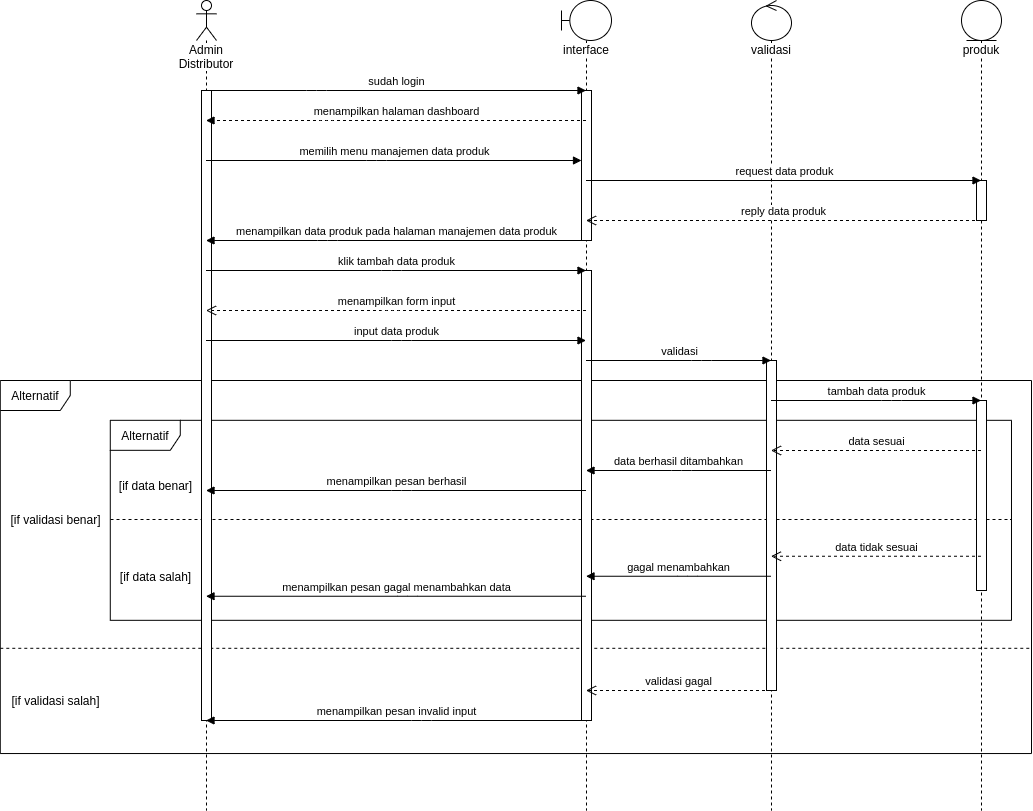

The diagram above was exported from draw.io. Its source (the exported page's mxGraphModel, read from the mxfile embedded in the PNG):
<mxGraphModel dx="1807" dy="745" grid="1" gridSize="10" guides="1" tooltips="1" connect="1" arrows="1" fold="1" page="1" pageScale="1" pageWidth="850" pageHeight="1100" math="0" shadow="0">
  <root>
    <mxCell id="Z6DACZUMpGKxdSY7Z8QX-0" />
    <mxCell id="Z6DACZUMpGKxdSY7Z8QX-1" parent="Z6DACZUMpGKxdSY7Z8QX-0" />
    <mxCell id="Y9VbisVVfyL8YPo8umJ4-0" value="" style="group" parent="Z6DACZUMpGKxdSY7Z8QX-1" vertex="1" connectable="0">
      <mxGeometry x="50" y="410" width="1020" height="390" as="geometry" />
    </mxCell>
    <mxCell id="Y9VbisVVfyL8YPo8umJ4-1" value="Alternatif" style="shape=umlFrame;whiteSpace=wrap;html=1;strokeWidth=1;width=70;height=30;" parent="Y9VbisVVfyL8YPo8umJ4-0" vertex="1">
      <mxGeometry x="-11.22" width="1031.22" height="373.04" as="geometry" />
    </mxCell>
    <mxCell id="Y9VbisVVfyL8YPo8umJ4-2" value="" style="line;strokeWidth=1;fillColor=none;align=left;verticalAlign=middle;spacingTop=-1;spacingLeft=3;spacingRight=3;rotatable=0;labelPosition=right;points=[];portConstraint=eastwest;dashed=1;" parent="Y9VbisVVfyL8YPo8umJ4-0" vertex="1">
      <mxGeometry x="-11.22" y="260" width="1031.46" height="15.6" as="geometry" />
    </mxCell>
    <mxCell id="Y9VbisVVfyL8YPo8umJ4-3" value="[if validasi benar]" style="text;html=1;align=center;verticalAlign=middle;resizable=0;points=[];autosize=1;" parent="Y9VbisVVfyL8YPo8umJ4-0" vertex="1">
      <mxGeometry x="-10.732222222222221" y="129.00260869565216" width="110" height="20" as="geometry" />
    </mxCell>
    <mxCell id="Y9VbisVVfyL8YPo8umJ4-4" value="[if validasi salah]" style="text;html=1;align=center;verticalAlign=middle;resizable=0;points=[];autosize=1;" parent="Y9VbisVVfyL8YPo8umJ4-0" vertex="1">
      <mxGeometry x="-5.733091787439621" y="310.0033540372671" width="100" height="20" as="geometry" />
    </mxCell>
    <mxCell id="Y9VbisVVfyL8YPo8umJ4-5" value="" style="group" parent="Y9VbisVVfyL8YPo8umJ4-0" vertex="1" connectable="0">
      <mxGeometry x="98.78" y="39.82" width="901.22" height="200" as="geometry" />
    </mxCell>
    <mxCell id="Y9VbisVVfyL8YPo8umJ4-6" value="Alternatif" style="shape=umlFrame;whiteSpace=wrap;html=1;strokeWidth=1;width=70;height=30;" parent="Y9VbisVVfyL8YPo8umJ4-5" vertex="1">
      <mxGeometry width="901.2098879077231" height="200" as="geometry" />
    </mxCell>
    <mxCell id="Y9VbisVVfyL8YPo8umJ4-7" value="[if data benar]" style="text;html=1;align=center;verticalAlign=middle;resizable=0;points=[];autosize=1;" parent="Y9VbisVVfyL8YPo8umJ4-5" vertex="1">
      <mxGeometry x="0.008823727175323794" y="54.782608695652186" width="90" height="20" as="geometry" />
    </mxCell>
    <mxCell id="Y9VbisVVfyL8YPo8umJ4-8" value="[if data salah]" style="text;html=1;align=center;verticalAlign=middle;resizable=0;points=[];autosize=1;" parent="Y9VbisVVfyL8YPo8umJ4-5" vertex="1">
      <mxGeometry x="0.008823727175323794" y="146.52260869565214" width="90" height="20" as="geometry" />
    </mxCell>
    <mxCell id="Y9VbisVVfyL8YPo8umJ4-9" value="" style="line;strokeWidth=1;fillColor=none;align=left;verticalAlign=middle;spacingTop=-1;spacingLeft=3;spacingRight=3;rotatable=0;labelPosition=right;points=[];portConstraint=eastwest;dashed=1;" parent="Y9VbisVVfyL8YPo8umJ4-0" vertex="1">
      <mxGeometry x="99" y="135" width="901" height="8" as="geometry" />
    </mxCell>
    <mxCell id="Y9VbisVVfyL8YPo8umJ4-10" value="Admin Distributor" style="shape=umlLifeline;participant=umlActor;perimeter=lifelinePerimeter;whiteSpace=wrap;html=1;container=1;collapsible=0;recursiveResize=0;verticalAlign=top;spacingTop=36;labelBackgroundColor=#ffffff;outlineConnect=0;strokeWidth=1;" parent="Z6DACZUMpGKxdSY7Z8QX-1" vertex="1">
      <mxGeometry x="235" y="30" width="20" height="810" as="geometry" />
    </mxCell>
    <mxCell id="Y9VbisVVfyL8YPo8umJ4-11" value="interface" style="shape=umlLifeline;participant=umlBoundary;perimeter=lifelinePerimeter;whiteSpace=wrap;html=1;container=1;collapsible=0;recursiveResize=0;verticalAlign=top;spacingTop=36;labelBackgroundColor=#ffffff;outlineConnect=0;strokeWidth=1;" parent="Z6DACZUMpGKxdSY7Z8QX-1" vertex="1">
      <mxGeometry x="600" y="30" width="50" height="810" as="geometry" />
    </mxCell>
    <mxCell id="Y9VbisVVfyL8YPo8umJ4-12" value="" style="html=1;points=[];perimeter=orthogonalPerimeter;strokeWidth=1;" parent="Y9VbisVVfyL8YPo8umJ4-11" vertex="1">
      <mxGeometry x="20" y="270" width="10" height="450" as="geometry" />
    </mxCell>
    <mxCell id="Y9VbisVVfyL8YPo8umJ4-13" value="produk" style="shape=umlLifeline;participant=umlEntity;perimeter=lifelinePerimeter;whiteSpace=wrap;html=1;container=1;collapsible=0;recursiveResize=0;verticalAlign=top;spacingTop=36;labelBackgroundColor=#ffffff;outlineConnect=0;strokeWidth=1;size=40;" parent="Z6DACZUMpGKxdSY7Z8QX-1" vertex="1">
      <mxGeometry x="1000" y="30" width="40" height="810" as="geometry" />
    </mxCell>
    <mxCell id="Y9VbisVVfyL8YPo8umJ4-14" value="" style="html=1;points=[];perimeter=orthogonalPerimeter;strokeWidth=1;" parent="Y9VbisVVfyL8YPo8umJ4-13" vertex="1">
      <mxGeometry x="15" y="180" width="10" height="40" as="geometry" />
    </mxCell>
    <mxCell id="Y9VbisVVfyL8YPo8umJ4-15" value="" style="html=1;points=[];perimeter=orthogonalPerimeter;strokeWidth=1;" parent="Y9VbisVVfyL8YPo8umJ4-13" vertex="1">
      <mxGeometry x="15" y="400" width="10" height="190" as="geometry" />
    </mxCell>
    <mxCell id="Y9VbisVVfyL8YPo8umJ4-16" value="validasi" style="shape=umlLifeline;participant=umlControl;perimeter=lifelinePerimeter;whiteSpace=wrap;html=1;container=1;collapsible=0;recursiveResize=0;verticalAlign=top;spacingTop=36;labelBackgroundColor=#ffffff;outlineConnect=0;strokeWidth=1;" parent="Z6DACZUMpGKxdSY7Z8QX-1" vertex="1">
      <mxGeometry x="790" y="30" width="40" height="810" as="geometry" />
    </mxCell>
    <mxCell id="Y9VbisVVfyL8YPo8umJ4-17" value="" style="html=1;points=[];perimeter=orthogonalPerimeter;strokeWidth=1;" parent="Y9VbisVVfyL8YPo8umJ4-16" vertex="1">
      <mxGeometry x="15" y="360" width="10" height="330" as="geometry" />
    </mxCell>
    <mxCell id="Y9VbisVVfyL8YPo8umJ4-18" value="" style="html=1;points=[];perimeter=orthogonalPerimeter;strokeWidth=1;" parent="Z6DACZUMpGKxdSY7Z8QX-1" vertex="1">
      <mxGeometry x="240" y="120" width="10" height="630" as="geometry" />
    </mxCell>
    <mxCell id="Y9VbisVVfyL8YPo8umJ4-19" value="" style="html=1;points=[];perimeter=orthogonalPerimeter;strokeWidth=1;" parent="Z6DACZUMpGKxdSY7Z8QX-1" vertex="1">
      <mxGeometry x="620" y="120" width="10" height="150" as="geometry" />
    </mxCell>
    <mxCell id="Y9VbisVVfyL8YPo8umJ4-20" value="memilih menu manajemen data produk" style="html=1;verticalAlign=bottom;startArrow=none;endArrow=block;startSize=8;startFill=0;" parent="Z6DACZUMpGKxdSY7Z8QX-1" target="Y9VbisVVfyL8YPo8umJ4-19" edge="1">
      <mxGeometry relative="1" as="geometry">
        <mxPoint x="244.5" y="189.9999999999999" as="sourcePoint" />
        <Array as="points">
          <mxPoint x="415" y="190" />
        </Array>
      </mxGeometry>
    </mxCell>
    <mxCell id="Y9VbisVVfyL8YPo8umJ4-21" value="request data produk" style="html=1;verticalAlign=bottom;startArrow=none;endArrow=block;startSize=8;startFill=0;" parent="Z6DACZUMpGKxdSY7Z8QX-1" target="Y9VbisVVfyL8YPo8umJ4-13" edge="1">
      <mxGeometry relative="1" as="geometry">
        <mxPoint x="624.5000000000002" y="209.9999999999999" as="sourcePoint" />
        <Array as="points">
          <mxPoint x="715.5" y="210" />
        </Array>
        <mxPoint x="855" y="210" as="targetPoint" />
      </mxGeometry>
    </mxCell>
    <mxCell id="Y9VbisVVfyL8YPo8umJ4-22" value="reply data produk" style="html=1;verticalAlign=bottom;endArrow=open;dashed=1;endSize=8;" parent="Z6DACZUMpGKxdSY7Z8QX-1" source="Y9VbisVVfyL8YPo8umJ4-13" edge="1">
      <mxGeometry relative="1" as="geometry">
        <mxPoint x="855" y="250" as="sourcePoint" />
        <mxPoint x="624.5000000000002" y="250" as="targetPoint" />
        <Array as="points">
          <mxPoint x="755.5" y="250" />
        </Array>
      </mxGeometry>
    </mxCell>
    <mxCell id="Y9VbisVVfyL8YPo8umJ4-23" value="menampilkan halaman dashboard" style="html=1;verticalAlign=bottom;endArrow=block;dashed=1;" parent="Z6DACZUMpGKxdSY7Z8QX-1" edge="1">
      <mxGeometry width="80" relative="1" as="geometry">
        <mxPoint x="624.5000000000002" y="149.9999999999999" as="sourcePoint" />
        <mxPoint x="244.5" y="149.9999999999999" as="targetPoint" />
        <Array as="points">
          <mxPoint x="365" y="150" />
        </Array>
      </mxGeometry>
    </mxCell>
    <mxCell id="Y9VbisVVfyL8YPo8umJ4-24" value="menampilkan data produk pada halaman manajemen data produk" style="html=1;verticalAlign=bottom;endArrow=block;" parent="Z6DACZUMpGKxdSY7Z8QX-1" edge="1">
      <mxGeometry width="80" relative="1" as="geometry">
        <mxPoint x="624.5000000000002" y="270" as="sourcePoint" />
        <mxPoint x="244.5" y="270" as="targetPoint" />
        <Array as="points">
          <mxPoint x="366" y="270" />
        </Array>
      </mxGeometry>
    </mxCell>
    <mxCell id="Y9VbisVVfyL8YPo8umJ4-25" value="sudah login" style="html=1;verticalAlign=bottom;startArrow=none;startFill=0;endArrow=block;startSize=8;" parent="Z6DACZUMpGKxdSY7Z8QX-1" edge="1">
      <mxGeometry width="60" relative="1" as="geometry">
        <mxPoint x="244.5" y="119.99999999999989" as="sourcePoint" />
        <mxPoint x="624.5000000000002" y="119.99999999999989" as="targetPoint" />
        <Array as="points">
          <mxPoint x="355" y="120" />
        </Array>
      </mxGeometry>
    </mxCell>
    <mxCell id="Y9VbisVVfyL8YPo8umJ4-26" value="klik tambah data produk" style="html=1;verticalAlign=bottom;endArrow=block;" parent="Z6DACZUMpGKxdSY7Z8QX-1" source="Y9VbisVVfyL8YPo8umJ4-10" target="Y9VbisVVfyL8YPo8umJ4-11" edge="1">
      <mxGeometry width="80" relative="1" as="geometry">
        <mxPoint x="240" y="550" as="sourcePoint" />
        <mxPoint x="320" y="550" as="targetPoint" />
        <Array as="points">
          <mxPoint x="430" y="300" />
        </Array>
      </mxGeometry>
    </mxCell>
    <mxCell id="Y9VbisVVfyL8YPo8umJ4-27" value="menampilkan form input" style="html=1;verticalAlign=bottom;endArrow=open;dashed=1;endSize=8;" parent="Z6DACZUMpGKxdSY7Z8QX-1" source="Y9VbisVVfyL8YPo8umJ4-11" target="Y9VbisVVfyL8YPo8umJ4-10" edge="1">
      <mxGeometry relative="1" as="geometry">
        <mxPoint x="630" y="330" as="sourcePoint" />
        <mxPoint x="550" y="330" as="targetPoint" />
        <Array as="points">
          <mxPoint x="430" y="340" />
        </Array>
      </mxGeometry>
    </mxCell>
    <mxCell id="Y9VbisVVfyL8YPo8umJ4-28" value="input data produk" style="html=1;verticalAlign=bottom;endArrow=block;" parent="Z6DACZUMpGKxdSY7Z8QX-1" source="Y9VbisVVfyL8YPo8umJ4-10" target="Y9VbisVVfyL8YPo8umJ4-11" edge="1">
      <mxGeometry width="80" relative="1" as="geometry">
        <mxPoint x="310" y="380" as="sourcePoint" />
        <mxPoint x="390" y="380" as="targetPoint" />
        <Array as="points">
          <mxPoint x="440" y="370" />
        </Array>
      </mxGeometry>
    </mxCell>
    <mxCell id="Y9VbisVVfyL8YPo8umJ4-29" value="validasi" style="html=1;verticalAlign=bottom;endArrow=block;" parent="Z6DACZUMpGKxdSY7Z8QX-1" source="Y9VbisVVfyL8YPo8umJ4-11" target="Y9VbisVVfyL8YPo8umJ4-16" edge="1">
      <mxGeometry width="80" relative="1" as="geometry">
        <mxPoint x="620" y="390" as="sourcePoint" />
        <mxPoint x="700" y="390" as="targetPoint" />
        <Array as="points">
          <mxPoint x="740" y="390" />
        </Array>
      </mxGeometry>
    </mxCell>
    <mxCell id="Y9VbisVVfyL8YPo8umJ4-30" value="tambah data produk" style="html=1;verticalAlign=bottom;endArrow=block;" parent="Z6DACZUMpGKxdSY7Z8QX-1" source="Y9VbisVVfyL8YPo8umJ4-16" target="Y9VbisVVfyL8YPo8umJ4-13" edge="1">
      <mxGeometry width="80" relative="1" as="geometry">
        <mxPoint x="840" y="450" as="sourcePoint" />
        <mxPoint x="1030" y="430" as="targetPoint" />
        <Array as="points">
          <mxPoint x="930" y="430" />
        </Array>
      </mxGeometry>
    </mxCell>
    <mxCell id="Y9VbisVVfyL8YPo8umJ4-31" value="data sesuai" style="html=1;verticalAlign=bottom;endArrow=open;dashed=1;endSize=8;" parent="Z6DACZUMpGKxdSY7Z8QX-1" source="Y9VbisVVfyL8YPo8umJ4-13" target="Y9VbisVVfyL8YPo8umJ4-16" edge="1">
      <mxGeometry relative="1" as="geometry">
        <mxPoint x="1000" y="490" as="sourcePoint" />
        <mxPoint x="920" y="490" as="targetPoint" />
        <Array as="points">
          <mxPoint x="940" y="480" />
        </Array>
      </mxGeometry>
    </mxCell>
    <mxCell id="Y9VbisVVfyL8YPo8umJ4-32" value="data berhasil ditambahkan" style="html=1;verticalAlign=bottom;endArrow=block;" parent="Z6DACZUMpGKxdSY7Z8QX-1" source="Y9VbisVVfyL8YPo8umJ4-16" target="Y9VbisVVfyL8YPo8umJ4-11" edge="1">
      <mxGeometry width="80" relative="1" as="geometry">
        <mxPoint x="810" y="470" as="sourcePoint" />
        <mxPoint x="890" y="470" as="targetPoint" />
        <Array as="points">
          <mxPoint x="720" y="500" />
        </Array>
      </mxGeometry>
    </mxCell>
    <mxCell id="Y9VbisVVfyL8YPo8umJ4-33" value="menampilkan pesan berhasil" style="html=1;verticalAlign=bottom;endArrow=block;" parent="Z6DACZUMpGKxdSY7Z8QX-1" source="Y9VbisVVfyL8YPo8umJ4-11" target="Y9VbisVVfyL8YPo8umJ4-10" edge="1">
      <mxGeometry width="80" relative="1" as="geometry">
        <mxPoint x="450" y="500" as="sourcePoint" />
        <mxPoint x="530" y="500" as="targetPoint" />
        <Array as="points">
          <mxPoint x="440" y="520" />
        </Array>
      </mxGeometry>
    </mxCell>
    <mxCell id="Y9VbisVVfyL8YPo8umJ4-34" value="validasi gagal" style="html=1;verticalAlign=bottom;endArrow=open;dashed=1;endSize=8;" parent="Z6DACZUMpGKxdSY7Z8QX-1" source="Y9VbisVVfyL8YPo8umJ4-16" target="Y9VbisVVfyL8YPo8umJ4-11" edge="1">
      <mxGeometry relative="1" as="geometry">
        <mxPoint x="770" y="590" as="sourcePoint" />
        <mxPoint x="690" y="590" as="targetPoint" />
        <Array as="points">
          <mxPoint x="730" y="720" />
        </Array>
      </mxGeometry>
    </mxCell>
    <mxCell id="Y9VbisVVfyL8YPo8umJ4-35" value="menampilkan pesan invalid input" style="html=1;verticalAlign=bottom;endArrow=block;" parent="Z6DACZUMpGKxdSY7Z8QX-1" source="Y9VbisVVfyL8YPo8umJ4-11" target="Y9VbisVVfyL8YPo8umJ4-10" edge="1">
      <mxGeometry width="80" relative="1" as="geometry">
        <mxPoint x="470" y="580" as="sourcePoint" />
        <mxPoint x="550" y="580" as="targetPoint" />
        <Array as="points">
          <mxPoint x="460" y="750" />
        </Array>
      </mxGeometry>
    </mxCell>
    <mxCell id="Y9VbisVVfyL8YPo8umJ4-36" value="menampilkan pesan gagal menambahkan data" style="html=1;verticalAlign=bottom;endArrow=block;" parent="Z6DACZUMpGKxdSY7Z8QX-1" source="Y9VbisVVfyL8YPo8umJ4-11" target="Y9VbisVVfyL8YPo8umJ4-10" edge="1">
      <mxGeometry width="80" relative="1" as="geometry">
        <mxPoint x="630.18" y="625.75" as="sourcePoint" />
        <mxPoint x="250.00352941176465" y="625.75" as="targetPoint" />
        <Array as="points">
          <mxPoint x="445.67999999999995" y="625.75" />
        </Array>
      </mxGeometry>
    </mxCell>
    <mxCell id="Y9VbisVVfyL8YPo8umJ4-37" value="gagal menambahkan" style="html=1;verticalAlign=bottom;endArrow=block;" parent="Z6DACZUMpGKxdSY7Z8QX-1" source="Y9VbisVVfyL8YPo8umJ4-16" target="Y9VbisVVfyL8YPo8umJ4-11" edge="1">
      <mxGeometry width="80" relative="1" as="geometry">
        <mxPoint x="815.18" y="605.75" as="sourcePoint" />
        <mxPoint x="630.0035294117646" y="605.75" as="targetPoint" />
        <Array as="points">
          <mxPoint x="725.68" y="605.75" />
        </Array>
      </mxGeometry>
    </mxCell>
    <mxCell id="Y9VbisVVfyL8YPo8umJ4-38" value="data tidak sesuai" style="html=1;verticalAlign=bottom;endArrow=open;dashed=1;endSize=8;" parent="Z6DACZUMpGKxdSY7Z8QX-1" source="Y9VbisVVfyL8YPo8umJ4-13" target="Y9VbisVVfyL8YPo8umJ4-16" edge="1">
      <mxGeometry relative="1" as="geometry">
        <mxPoint x="1025.18" y="585.75" as="sourcePoint" />
        <mxPoint x="815.0035294117646" y="585.75" as="targetPoint" />
        <Array as="points">
          <mxPoint x="945.68" y="585.75" />
        </Array>
      </mxGeometry>
    </mxCell>
  </root>
</mxGraphModel>